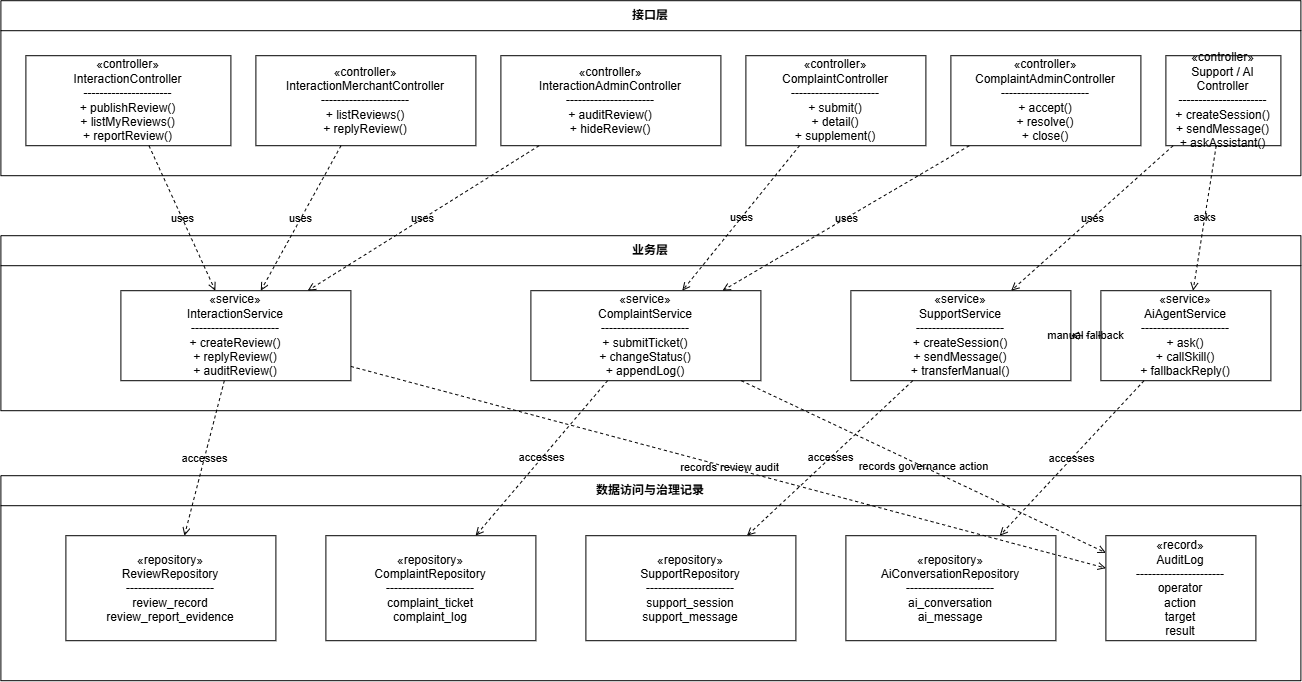

The diagram above was exported from draw.io. Its source (the exported page's mxGraphModel, read from the mxfile embedded in the PNG):
<mxGraphModel dx="1356" dy="830" grid="1" gridSize="10" guides="1" tooltips="1" connect="1" arrows="1" fold="1" page="1" pageScale="1" pageWidth="1400" pageHeight="850" math="0" shadow="0">
  <root>
    <mxCell id="0" />
    <mxCell id="1" parent="0" />
    <mxCell id="controller_layer" parent="1" style="swimlane;html=1;startSize=30;rounded=0;whiteSpace=wrap;fontStyle=1;labelBackgroundColor=none;" value="接口层" vertex="1">
      <mxGeometry height="175" width="1300" x="50" y="90" as="geometry" />
    </mxCell>
    <mxCell id="interaction_controller" parent="controller_layer" style="rounded=0;whiteSpace=wrap;html=1;labelBackgroundColor=none;" value="«controller»&#10;InteractionController&#10;----------------------&#10;+ publishReview()&#10;+ listMyReviews()&#10;+ reportReview()" vertex="1">
      <mxGeometry height="90" width="205" x="25" y="55" as="geometry" />
    </mxCell>
    <mxCell id="interaction_merchant_controller" parent="controller_layer" style="rounded=0;whiteSpace=wrap;html=1;labelBackgroundColor=none;" value="«controller»&#10;InteractionMerchantController&#10;----------------------&#10;+ listReviews()&#10;+ replyReview()" vertex="1">
      <mxGeometry height="90" width="220" x="255" y="55" as="geometry" />
    </mxCell>
    <mxCell id="interaction_admin_controller" parent="controller_layer" style="rounded=0;whiteSpace=wrap;html=1;labelBackgroundColor=none;" value="«controller»&#10;InteractionAdminController&#10;----------------------&#10;+ auditReview()&#10;+ hideReview()" vertex="1">
      <mxGeometry height="90" width="220" x="500" y="55" as="geometry" />
    </mxCell>
    <mxCell id="complaint_controller" parent="controller_layer" style="rounded=0;whiteSpace=wrap;html=1;labelBackgroundColor=none;" value="«controller»&#10;ComplaintController&#10;----------------------&#10;+ submit()&#10;+ detail()&#10;+ supplement()" vertex="1">
      <mxGeometry height="90" width="180" x="745" y="55" as="geometry" />
    </mxCell>
    <mxCell id="complaint_admin_controller" parent="controller_layer" style="rounded=0;whiteSpace=wrap;html=1;labelBackgroundColor=none;" value="«controller»&#10;ComplaintAdminController&#10;----------------------&#10;+ accept()&#10;+ resolve()&#10;+ close()" vertex="1">
      <mxGeometry height="90" width="190" x="950" y="55" as="geometry" />
    </mxCell>
    <mxCell id="support_ai_controller" parent="controller_layer" style="rounded=0;whiteSpace=wrap;html=1;labelBackgroundColor=none;" value="«controller»&#10;Support / AI Controller&#10;----------------------&#10;+ createSession()&#10;+ sendMessage()&#10;+ askAssistant()" vertex="1">
      <mxGeometry height="90" width="115" x="1165" y="55" as="geometry" />
    </mxCell>
    <mxCell id="service_layer" parent="1" style="swimlane;html=1;startSize=30;rounded=0;whiteSpace=wrap;fontStyle=1;labelBackgroundColor=none;" value="业务层" vertex="1">
      <mxGeometry height="175" width="1300" x="50" y="325" as="geometry" />
    </mxCell>
    <mxCell id="interaction_service" parent="service_layer" style="rounded=0;whiteSpace=wrap;html=1;labelBackgroundColor=none;" value="«service»&#10;InteractionService&#10;----------------------&#10;+ createReview()&#10;+ replyReview()&#10;+ auditReview()" vertex="1">
      <mxGeometry height="90" width="230" x="120" y="55" as="geometry" />
    </mxCell>
    <mxCell id="complaint_service" parent="service_layer" style="rounded=0;whiteSpace=wrap;html=1;labelBackgroundColor=none;" value="«service»&#10;ComplaintService&#10;----------------------&#10;+ submitTicket()&#10;+ changeStatus()&#10;+ appendLog()" vertex="1">
      <mxGeometry height="90" width="230" x="530" y="55" as="geometry" />
    </mxCell>
    <mxCell id="support_service" parent="service_layer" style="rounded=0;whiteSpace=wrap;html=1;labelBackgroundColor=none;" value="«service»&#10;SupportService&#10;----------------------&#10;+ createSession()&#10;+ sendMessage()&#10;+ transferManual()" vertex="1">
      <mxGeometry height="90" width="220" x="850" y="55" as="geometry" />
    </mxCell>
    <mxCell id="ai_service" parent="service_layer" style="rounded=0;whiteSpace=wrap;html=1;labelBackgroundColor=none;" value="«service»&#10;AiAgentService&#10;----------------------&#10;+ ask()&#10;+ callSkill()&#10;+ fallbackReply()" vertex="1">
      <mxGeometry height="90" width="170" x="1100" y="55" as="geometry" />
    </mxCell>
    <mxCell id="data_layer" parent="1" style="swimlane;html=1;startSize=30;rounded=0;whiteSpace=wrap;fontStyle=1;labelBackgroundColor=none;" value="数据访问与治理记录" vertex="1">
      <mxGeometry height="205" width="1300" x="50" y="565" as="geometry" />
    </mxCell>
    <mxCell id="review_repo" parent="data_layer" style="shape=cylinder3d;whiteSpace=wrap;boundedLbl=1;backgroundOutline=1;size=15;html=1;labelBackgroundColor=none;" value="«repository»&#10;ReviewRepository&#10;----------------------&#10;review_record&#10;review_report_evidence" vertex="1">
      <mxGeometry height="105" width="210" x="65" y="60" as="geometry" />
    </mxCell>
    <mxCell id="complaint_repo" parent="data_layer" style="shape=cylinder3d;whiteSpace=wrap;boundedLbl=1;backgroundOutline=1;size=15;html=1;labelBackgroundColor=none;" value="«repository»&#10;ComplaintRepository&#10;----------------------&#10;complaint_ticket&#10;complaint_log" vertex="1">
      <mxGeometry height="105" width="210" x="325" y="60" as="geometry" />
    </mxCell>
    <mxCell id="support_repo" parent="data_layer" style="shape=cylinder3d;whiteSpace=wrap;boundedLbl=1;backgroundOutline=1;size=15;html=1;labelBackgroundColor=none;" value="«repository»&#10;SupportRepository&#10;----------------------&#10;support_session&#10;support_message" vertex="1">
      <mxGeometry height="105" width="210" x="585" y="60" as="geometry" />
    </mxCell>
    <mxCell id="ai_repo" parent="data_layer" style="shape=cylinder3d;whiteSpace=wrap;boundedLbl=1;backgroundOutline=1;size=15;html=1;labelBackgroundColor=none;" value="«repository»&#10;AiConversationRepository&#10;----------------------&#10;ai_conversation&#10;ai_message" vertex="1">
      <mxGeometry height="105" width="210" x="845" y="60" as="geometry" />
    </mxCell>
    <mxCell id="audit_log" parent="data_layer" style="rounded=0;whiteSpace=wrap;html=1;labelBackgroundColor=none;" value="«record»&#10;AuditLog&#10;----------------------&#10;operator&#10;action&#10;target&#10;result" vertex="1">
      <mxGeometry height="105" width="150" x="1105" y="60" as="geometry" />
    </mxCell>
    <mxCell id="e1" edge="1" parent="1" source="interaction_controller" style="endArrow=open;endFill=0;dashed=1;html=1;rounded=0;labelBackgroundColor=none;fontColor=default;" target="interaction_service" value="uses">
      <mxGeometry relative="1" as="geometry" />
    </mxCell>
    <mxCell id="e2" edge="1" parent="1" source="interaction_merchant_controller" style="endArrow=open;endFill=0;dashed=1;html=1;rounded=0;labelBackgroundColor=none;fontColor=default;" target="interaction_service" value="uses">
      <mxGeometry relative="1" as="geometry" />
    </mxCell>
    <mxCell id="e3" edge="1" parent="1" source="interaction_admin_controller" style="endArrow=open;endFill=0;dashed=1;html=1;rounded=0;labelBackgroundColor=none;fontColor=default;" target="interaction_service" value="uses">
      <mxGeometry relative="1" as="geometry" />
    </mxCell>
    <mxCell id="e4" edge="1" parent="1" source="complaint_controller" style="endArrow=open;endFill=0;dashed=1;html=1;rounded=0;labelBackgroundColor=none;fontColor=default;" target="complaint_service" value="uses">
      <mxGeometry relative="1" as="geometry" />
    </mxCell>
    <mxCell id="e5" edge="1" parent="1" source="complaint_admin_controller" style="endArrow=open;endFill=0;dashed=1;html=1;rounded=0;labelBackgroundColor=none;fontColor=default;" target="complaint_service" value="uses">
      <mxGeometry relative="1" as="geometry" />
    </mxCell>
    <mxCell id="e6" edge="1" parent="1" source="support_ai_controller" style="endArrow=open;endFill=0;dashed=1;html=1;rounded=0;labelBackgroundColor=none;fontColor=default;" target="support_service" value="uses">
      <mxGeometry relative="1" as="geometry" />
    </mxCell>
    <mxCell id="e7" edge="1" parent="1" source="support_ai_controller" style="endArrow=open;endFill=0;dashed=1;html=1;rounded=0;labelBackgroundColor=none;fontColor=default;" target="ai_service" value="asks">
      <mxGeometry relative="1" as="geometry" />
    </mxCell>
    <mxCell id="e8" edge="1" parent="1" source="interaction_service" style="endArrow=open;endFill=0;dashed=1;html=1;rounded=0;labelBackgroundColor=none;fontColor=default;" target="review_repo" value="accesses">
      <mxGeometry relative="1" as="geometry" />
    </mxCell>
    <mxCell id="e9" edge="1" parent="1" source="complaint_service" style="endArrow=open;endFill=0;dashed=1;html=1;rounded=0;labelBackgroundColor=none;fontColor=default;" target="complaint_repo" value="accesses">
      <mxGeometry relative="1" as="geometry" />
    </mxCell>
    <mxCell id="e10" edge="1" parent="1" source="support_service" style="endArrow=open;endFill=0;dashed=1;html=1;rounded=0;labelBackgroundColor=none;fontColor=default;" target="support_repo" value="accesses">
      <mxGeometry relative="1" as="geometry" />
    </mxCell>
    <mxCell id="e11" edge="1" parent="1" source="ai_service" style="endArrow=open;endFill=0;dashed=1;html=1;rounded=0;labelBackgroundColor=none;fontColor=default;" target="ai_repo" value="accesses">
      <mxGeometry relative="1" as="geometry" />
    </mxCell>
    <mxCell id="e12" edge="1" parent="1" source="ai_service" style="endArrow=open;endFill=0;dashed=1;html=1;rounded=0;labelBackgroundColor=none;fontColor=default;" target="support_service" value="manual fallback">
      <mxGeometry relative="1" as="geometry" />
    </mxCell>
    <mxCell id="e13" edge="1" parent="1" source="complaint_service" style="endArrow=open;endFill=0;dashed=1;html=1;rounded=0;labelBackgroundColor=none;fontColor=default;" target="audit_log" value="records governance action">
      <mxGeometry relative="1" as="geometry" />
    </mxCell>
    <mxCell id="e14" edge="1" parent="1" source="interaction_service" style="endArrow=open;endFill=0;dashed=1;html=1;rounded=0;labelBackgroundColor=none;fontColor=default;" target="audit_log" value="records review audit">
      <mxGeometry relative="1" as="geometry" />
    </mxCell>
  </root>
</mxGraphModel>